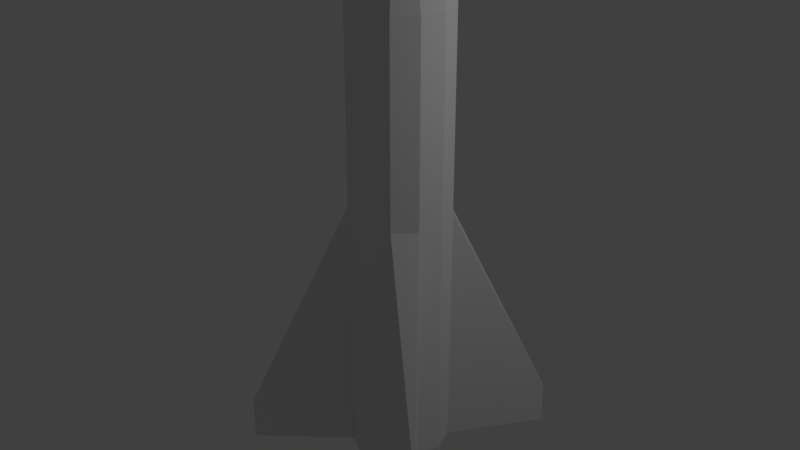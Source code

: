 # Source: missile_module.blend  (saved by Blender 2.77.0; exported with 4.5.12 LTS)
import bpy
from mathutils import Matrix  # noqa: F401  (used for matrix-valued properties, if any)

bpy.ops.wm.read_factory_settings(use_empty=True)
scene = bpy.context.scene
scene.name = 'Scene'

# ---- collections
col_collection_1 = bpy.data.collections.new('Collection 1'); scene.collection.children.link(col_collection_1)

# ---- world
world_world = bpy.data.worlds.new('World'); scene.world = world_world
world_world.color = (0.05088, 0.05088, 0.05088)
world_world.use_sun_shadow = False
world_world.sun_shadow_jitter_overblur = 0.0
world_world.cycles.sampling_method = 'MANUAL'

# ---- lights
light_lamp = bpy.data.lights.new('Lamp', 'POINT')
light_lamp.transmission_factor = 0.0
light_lamp.cutoff_distance = 30.0
light_lamp.energy = 100.0
light_lamp.shadow_buffer_clip_start = 1.001
light_lamp.shadow_soft_size = 0.1
light_lamp.shadow_maximum_resolution = 0.006
light_lamp.use_absolute_resolution = True

# ---- meshes
me_cylinder = bpy.data.meshes.new('Cylinder')
me_cylinder.from_pydata([(-0.866, -0.5, 1.0), (-0.866, 0.5, -1.0), (-0.866, 0.5, 1.0), (-0.5, 0.866, -1.0), (-0.5, 0.866, 1.0), (2.1, 2.1, -3.513), (0.8693, 0.5032, -3.519), (2.097, 2.097, -3.073), (0.5032, 0.8693, -3.519), (-0.5409, 0.3123, 1.698), (-0.3123, 0.5409, 1.698), (0.0, 1.0, -1.0), (0.0, 1.0, 1.0), (-0.866, -0.5, -1.0), (0.0, -1.0, -1.0), (0.5, -0.866, -1.0), (0.5, -0.866, 1.0), (0.866, -0.5, -1.0), (0.866, -0.5, 1.0), (0.866, 0.5, -1.0), (0.866, 0.5, 1.0), (-0.866, 0.5, -3.078), (-0.5, -0.866, -3.078), (0.5, -0.866, -3.078), (0.866, -0.5, -3.078), (0.866, 0.5, -3.078), (-0.5, 0.866, -3.515), (-0.866, 0.5, -3.515), (-0.866, -0.5, -3.515), (-0.5, -0.866, -3.515), (0.5, -0.866, -3.515), (0.866, -0.5, -3.515), (0.866, 0.5, -3.515), (0.0, 0.6936, -4.017), (-0.3468, 0.6006, -4.017), (-0.6006, -0.3468, -4.017), (-0.3468, -0.6006, -4.017), (0.0, -0.6936, -4.017), (0.3468, -0.6006, -4.017), (0.6006, -0.3468, -4.017), (0.6006, 0.3468, -4.017), (-2.1, 2.1, -3.513), (-0.8693, 0.5032, -3.519), (-2.097, 2.097, -3.073), (-0.5032, 0.8693, -3.519), (0.0, 0.6246, 1.698), (-0.5409, -0.3123, 1.698), (-0.3123, -0.5409, 1.698), (0.0, -0.6246, 1.698), (0.3123, -0.5409, 1.698), (0.5409, -0.3123, 1.698), (0.5409, 0.3123, 1.698), (1.0, 0.0, -1.0), (1.0, 0.0, 1.0), (-1.0, 0.0, -1.0), (-0.5, -0.866, -1.0), (-0.5, -0.866, 1.0), (2.1, -2.1, -3.513), (0.8693, -0.5032, -3.519), (2.097, -2.097, -3.073), (0.5032, -0.8693, -3.519), (0.0, -1.0, 1.0), (-1.0, 0.0, 1.0), (0.5, 0.866, -1.0), (0.5, 0.866, 1.0), (0.0, -1.0, -3.078), (-0.866, -0.5, -3.078), (-1.0, 0.0, -3.078), (-0.5, 0.866, -3.078), (0.0, 1.0, -3.078), (0.5, 0.866, -3.078), (1.0, 0.0, -3.078), (0.0, -1.0, -3.515), (-1.0, 0.0, -3.515), (0.0, 1.0, -3.515), (0.5, 0.866, -3.515), (1.0, 0.0, -3.515), (-0.6936, 0.0, -4.017), (-0.6006, 0.3468, -4.017), (0.3468, 0.6006, -4.017), (0.6936, 0.0, -4.017), (-2.1, -2.1, -3.513), (-0.8693, -0.5032, -3.519), (-2.097, -2.097, -3.073), (-0.5032, -0.8693, -3.519), (-0.6246, 0.0, 1.698), (0.3123, 0.5409, 1.698), (0.6246, 0.0, 1.698), (-6.466e-08, 0.5778, -4.017), (-0.2889, 0.5004, -4.017), (-0.5778, -1.326e-08, -4.017), (-0.5004, -0.2889, -4.017), (-0.2889, -0.5004, -4.017), (-6.466e-08, -0.5778, -4.017), (0.2889, -0.5004, -4.017), (0.5004, -0.2889, -4.017), (0.5778, -1.326e-08, -4.017), (0.5004, 0.2889, -4.017), (-0.5004, 0.2889, -4.017), (0.2889, 0.5004, -4.017), (-6.466e-08, 0.5778, -1.615), (-0.2889, 0.5004, -1.615), (-0.5778, -1.326e-08, -1.615), (-0.5004, -0.2889, -1.615), (-0.2889, -0.5004, -1.615), (-6.466e-08, -0.5778, -1.615), (0.2889, -0.5004, -1.615), (0.5004, -0.2889, -1.615), (0.5778, -1.326e-08, -1.615), (0.5004, 0.2889, -1.615), (-0.5004, 0.2889, -1.615), (0.2889, 0.5004, -1.615)], [], [(11, 12, 64, 63), (63, 64, 20, 19), (19, 20, 53, 52), (52, 53, 18, 17), (15, 16, 61, 14), (14, 61, 56, 55), (55, 56, 0, 13), (13, 0, 62, 54), (54, 62, 2, 1), (18, 53, 87, 50), (1, 2, 4, 3), (3, 4, 12, 11), (54, 1, 21, 67), (13, 54, 67, 66), (55, 13, 66, 22), (14, 55, 22, 65), (15, 14, 65, 23), (52, 17, 24, 71), (3, 11, 69, 68), (11, 63, 70, 69), (19, 52, 71, 25), (1, 3, 68, 21), (63, 19, 7), (65, 22, 29, 72), (21, 68, 26, 27), (22, 66, 28, 29), (68, 69, 74, 26), (70, 25, 32, 75), (66, 67, 73, 28), (23, 65, 72, 30), (34, 33, 88, 89), (73, 27, 78, 77), (72, 29, 36, 37), (27, 26, 34, 78), (74, 75, 79, 33), (26, 74, 33, 34), (75, 32, 40, 79), (30, 72, 37, 38), (70, 7, 5, 8), (7, 25, 6, 5), (19, 25, 7), (70, 63, 7), (6, 8, 5), (25, 70, 8, 6), (86, 45, 10, 9, 85, 46, 47, 48, 49, 50, 87, 51), (12, 4, 10, 45), (64, 12, 45, 86), (53, 20, 51, 87), (4, 2, 9, 10), (20, 64, 86, 51), (2, 62, 85, 9), (62, 0, 46, 85), (0, 56, 47, 46), (56, 61, 48, 47), (61, 16, 49, 48), (15, 17, 18, 16), (71, 76, 32, 25), (15, 23, 24, 17), (19, 25, 70, 63), (3, 43, 1), (23, 30, 31, 24), (24, 31, 76, 71), (21, 27, 73, 67), (76, 80, 40, 32), (73, 77, 35, 28), (30, 38, 39, 31), (28, 35, 36, 29), (31, 39, 80, 76), (68, 44, 41, 43), (43, 41, 42, 21), (1, 43, 21), (68, 43, 3), (42, 41, 44), (21, 42, 44, 68), (18, 50, 49, 16), (15, 59, 17), (23, 60, 57, 59), (59, 57, 58, 24), (17, 59, 24), (23, 59, 15), (58, 57, 60), (24, 58, 60, 23), (55, 13, 83), (69, 70, 75, 74), (22, 83, 81, 84), (83, 66, 82, 81), (13, 66, 83), (22, 55, 83), (82, 84, 81), (66, 22, 84, 82), (88, 99, 111, 100), (40, 80, 96, 97), (77, 78, 98, 90), (38, 37, 93, 94), (78, 34, 89, 98), (35, 77, 90, 91), (39, 38, 94, 95), (36, 35, 91, 92), (33, 79, 99, 88), (80, 39, 95, 96), (37, 36, 92, 93), (79, 40, 97, 99), (100, 111, 109, 108, 107, 106, 105, 104, 103, 102, 110, 101), (96, 95, 107, 108), (93, 92, 104, 105), (99, 97, 109, 111), (89, 88, 100, 101), (97, 96, 108, 109), (94, 93, 105, 106), (98, 89, 101, 110), (91, 90, 102, 103), (90, 98, 110, 102), (95, 94, 106, 107), (92, 91, 103, 104)])
_uv = me_cylinder.uv_layers.new(name='UVMap')
_uv.uv.foreach_set('vector', [0.4306, 0.2995, 0.4306, 0.4981, 0.3888, 0.4982, 0.3888, 0.2996, 0.3888, 0.2996, 0.3888, 0.4982, 0.3362, 0.4982, 0.3362, 0.2997, 0.3362, 0.2997, 0.3362, 0.4982, 0.287, 0.4981, 0.287, 0.2996, 0.4306, 0.2678, 0.4306, 0.06926, 0.4723, 0.06914, 0.4723, 0.2677, 0.5249, 0.2676, 0.5249, 0.06911, 0.5741, 0.06919, 0.5741, 0.2677, 0.287, 0.2995, 0.287, 0.4981, 0.2453, 0.4982, 0.2453, 0.2996, 0.2453, 0.2996, 0.2453, 0.4982, 0.1927, 0.4982, 0.1927, 0.2997, 0.1927, 0.2997, 0.1927, 0.4982, 0.1435, 0.4981, 0.1435, 0.2996, 0.1435, 0.2995, 0.1435, 0.4981, 0.1017, 0.4982, 0.1017, 0.2996, 0.4723, 0.06914, 0.4306, 0.06926, 0.4613, 9.296e-05, 0.4874, 1.721e-05, 0.1017, 0.2996, 0.1017, 0.4982, 0.0492, 0.4982, 0.0492, 0.2997, 0.0492, 0.2997, 0.0492, 0.4982, 6.109e-09, 0.4981, 6.109e-09, 0.2996, 0.1435, 0.2995, 0.1017, 0.2996, 0.1017, 0.09333, 0.1435, 0.09321, 0.1927, 0.2997, 0.1435, 0.2996, 0.1435, 0.09329, 0.1927, 0.09336, 0.2453, 0.2996, 0.1927, 0.2997, 0.1927, 0.09336, 0.2453, 0.09333, 0.287, 0.2995, 0.2453, 0.2996, 0.2453, 0.09333, 0.287, 0.09321, 0.5249, 0.2676, 0.5741, 0.2677, 0.5741, 0.474, 0.5249, 0.474, 0.4306, 0.2678, 0.4723, 0.2677, 0.4723, 0.474, 0.4306, 0.4741, 0.0492, 0.2997, 6.109e-09, 0.2996, 1.833e-08, 0.09329, 0.0492, 0.09336, 0.4306, 0.2995, 0.3888, 0.2996, 0.3888, 0.09333, 0.4306, 0.09321, 0.3362, 0.2997, 0.287, 0.2996, 0.287, 0.09329, 0.3362, 0.09336, 0.1017, 0.2996, 0.0492, 0.2997, 0.0492, 0.09336, 0.1017, 0.09333, 0.3888, 0.2996, 0.3362, 0.2997, 0.3911, 0.09462, 0.287, 0.09321, 0.2453, 0.09333, 0.2453, 0.04997, 0.287, 0.04984, 0.1017, 0.09333, 0.0492, 0.09336, 0.0492, 0.04999, 0.1017, 0.04997, 0.2453, 0.09333, 0.1927, 0.09336, 0.1927, 0.04999, 0.2453, 0.04997, 0.0492, 0.09336, 1.833e-08, 0.09329, 0.0, 0.04992, 0.0492, 0.04999, 0.3888, 0.09333, 0.3362, 0.09336, 0.3362, 0.04999, 0.3888, 0.04997, 0.1927, 0.09336, 0.1435, 0.09329, 0.1435, 0.04992, 0.1927, 0.04999, 0.5249, 0.474, 0.5741, 0.474, 0.5741, 0.5174, 0.5249, 0.5173, 0.4306, 0.8901, 0.4306, 0.8545, 0.442, 0.8574, 0.442, 0.8871, 0.1435, 0.04984, 0.1017, 0.04997, 0.08944, 8.416e-05, 0.1184, 0.0, 0.287, 0.04984, 0.2453, 0.04997, 0.233, 8.416e-05, 0.2619, 0.0, 0.1017, 0.04997, 0.0492, 0.04999, 0.05301, 0.0001032, 0.08944, 8.416e-05, 0.4306, 0.04984, 0.3888, 0.04997, 0.3765, 8.416e-05, 0.4055, 0.0, 0.0492, 0.04999, 0.0, 0.04992, 0.01889, 5.211e-05, 0.05301, 0.0001032, 0.3888, 0.04997, 0.3362, 0.04999, 0.3401, 0.0001032, 0.3765, 8.416e-05, 0.5249, 0.5173, 0.5741, 0.5174, 0.5552, 0.5673, 0.5211, 0.5672, 0.5741, 0.4563, 0.7808, 0.4563, 0.7811, 0.5, 0.5744, 0.5, 0.5745, 0.9563, 0.7737, 0.9563, 0.7733, 1.0, 0.5741, 1.0, 0.7734, 0.75, 0.7737, 0.9563, 0.5745, 0.9563, 0.5741, 0.4563, 0.5746, 0.25, 0.7808, 0.4563, 1.0, 0.4601, 0.9469, 0.4601, 0.9735, 0.2615, 0.2139, 0.8173, 0.2139, 0.8682, 0.1688, 0.8682, 0.1688, 0.8174, 0.0, 0.8933, 6.109e-09, 0.8612, 0.01657, 0.8334, 0.04526, 0.8173, 0.0784, 0.8173, 0.1071, 0.8334, 0.1237, 0.8612, 0.1237, 0.8933, 0.1071, 0.921, 0.0784, 0.9371, 0.04526, 0.9371, 0.01657, 0.921, 6.109e-09, 0.4981, 0.0492, 0.4982, 0.05387, 0.5673, 0.02314, 0.5673, 0.3888, 0.4982, 0.4306, 0.4981, 0.3998, 0.5672, 0.3737, 0.5673, 0.287, 0.4981, 0.3362, 0.4982, 0.3409, 0.5673, 0.3102, 0.5673, 0.0492, 0.4982, 0.1017, 0.4982, 0.08668, 0.5673, 0.05387, 0.5673, 0.3362, 0.4982, 0.3888, 0.4982, 0.3737, 0.5673, 0.3409, 0.5673, 0.1017, 0.4982, 0.1435, 0.4981, 0.1128, 0.5672, 0.08668, 0.5673, 0.1435, 0.4981, 0.1927, 0.4982, 0.1974, 0.5673, 0.1667, 0.5673, 0.1927, 0.4982, 0.2453, 0.4982, 0.2302, 0.5673, 0.1974, 0.5673, 0.2453, 0.4982, 0.287, 0.4981, 0.2563, 0.5672, 0.2302, 0.5673, 0.5741, 0.06919, 0.5249, 0.06911, 0.5202, 0.0, 0.5509, 4.604e-05, 0.5249, 0.2676, 0.4723, 0.2677, 0.4723, 0.06914, 0.5249, 0.06911, 0.287, 0.09329, 0.287, 0.04992, 0.3362, 0.04999, 0.3362, 0.09336, 0.5249, 0.2676, 0.5249, 0.474, 0.4723, 0.474, 0.4723, 0.2677, 0.3362, 0.2997, 0.3362, 0.09336, 0.3888, 0.09333, 0.3888, 0.2996, 0.0492, 0.2997, 0.1041, 0.09462, 0.1017, 0.2996, 0.5249, 0.474, 0.5249, 0.5173, 0.4723, 0.5174, 0.4723, 0.474, 0.4723, 0.474, 0.4723, 0.5174, 0.4306, 0.5175, 0.4306, 0.4741, 0.1017, 0.09333, 0.1017, 0.04997, 0.1435, 0.04984, 0.1435, 0.09321, 0.287, 0.04992, 0.3059, 5.207e-05, 0.3401, 0.0001032, 0.3362, 0.04999, 0.1435, 0.04992, 0.1624, 5.211e-05, 0.1965, 0.0001032, 0.1927, 0.04999, 0.5249, 0.5173, 0.5211, 0.5672, 0.4846, 0.5672, 0.4723, 0.5174, 0.1927, 0.04999, 0.1965, 0.0001032, 0.233, 8.416e-05, 0.2453, 0.04997, 0.4723, 0.5174, 0.4846, 0.5672, 0.4557, 0.5673, 0.4306, 0.5175, 0.9808, 0.2063, 0.9804, 0.25, 0.7811, 0.25, 0.7815, 0.2063, 0.7808, 0.7063, 0.7811, 0.75, 0.5744, 0.75, 0.5741, 0.7063, 0.5746, 0.5, 0.7808, 0.7063, 0.5741, 0.7063, 0.9808, 0.2063, 0.7815, 0.2063, 0.9804, 0.0, 0.5135, 0.7659, 0.54, 0.5673, 0.5665, 0.7659, 0.1688, 0.9191, 0.1237, 0.9192, 0.1237, 0.8683, 0.1688, 0.8682, 0.4723, 0.06914, 0.4874, 1.721e-05, 0.5202, 0.0, 0.5249, 0.06911, 0.5249, 0.2676, 0.47, 0.4727, 0.4723, 0.2677, 0.4306, 0.7736, 0.4302, 0.8173, 0.2309, 0.8173, 0.2313, 0.7736, 0.7808, 0.2063, 0.7811, 0.25, 0.5744, 0.25, 0.5741, 0.2063, 0.5746, 0.0, 0.7808, 0.2063, 0.5741, 0.2063, 0.4306, 0.7736, 0.2313, 0.7736, 0.4302, 0.5673, 0.864, 0.9485, 0.8905, 0.75, 0.9171, 0.9485, 0.1237, 0.8174, 0.1688, 0.8173, 0.1688, 0.8682, 0.1237, 0.8682, 0.2453, 0.2996, 0.1927, 0.2997, 0.2476, 0.09462, 0.4306, 0.09321, 0.3888, 0.09333, 0.3888, 0.04997, 0.4306, 0.04984, 0.0, 0.7736, 0.2067, 0.7736, 0.207, 0.8173, 0.0003454, 0.8173, 0.7815, 0.7063, 0.9808, 0.7063, 0.9804, 0.75, 0.7811, 0.75, 0.9804, 0.5, 0.9808, 0.7063, 0.7815, 0.7063, 0.0, 0.7736, 0.0005572, 0.5673, 0.2067, 0.7736, 0.9701, 0.9485, 0.9171, 0.9485, 0.9436, 0.75, 0.3453, 0.8682, 0.3453, 0.8174, 0.3904, 0.8173, 0.3904, 0.8682, 0.7811, 0.7501, 0.8052, 0.75, 0.8052, 0.9884, 0.7811, 0.9885, 0.4808, 0.8058, 0.5176, 0.8058, 0.5145, 0.8169, 0.4839, 0.8169, 0.4808, 0.9388, 0.449, 0.921, 0.4573, 0.9128, 0.4839, 0.9277, 0.5679, 0.8545, 0.5679, 0.8901, 0.5564, 0.8871, 0.5564, 0.8574, 0.449, 0.921, 0.4306, 0.8901, 0.442, 0.8871, 0.4573, 0.9128, 0.5176, 0.9388, 0.4808, 0.9388, 0.4839, 0.9277, 0.5145, 0.9277, 0.5495, 0.8236, 0.5679, 0.8545, 0.5564, 0.8574, 0.5411, 0.8317, 0.5495, 0.921, 0.5176, 0.9388, 0.5145, 0.9277, 0.5411, 0.9128, 0.4306, 0.8545, 0.449, 0.8236, 0.4573, 0.8317, 0.442, 0.8574, 0.5176, 0.8058, 0.5495, 0.8236, 0.5411, 0.8317, 0.5145, 0.8169, 0.5679, 0.8901, 0.5495, 0.921, 0.5411, 0.9128, 0.5564, 0.8871, 0.449, 0.8236, 0.4808, 0.8058, 0.4839, 0.8169, 0.4573, 0.8317, 0.2462, 0.9133, 0.2309, 0.8876, 0.2309, 0.8579, 0.2462, 0.8322, 0.2728, 0.8173, 0.3034, 0.8173, 0.33, 0.8322, 0.3453, 0.8579, 0.3453, 0.8876, 0.33, 0.9133, 0.3034, 0.9281, 0.2728, 0.9281, 0.864, 0.2616, 0.8882, 0.2616, 0.8882, 0.4999, 0.864, 0.5, 0.4306, 0.5674, 0.4547, 0.5673, 0.4547, 0.8057, 0.4306, 0.8058, 0.8052, 0.75, 0.8356, 0.75, 0.8356, 0.9884, 0.8052, 0.9884, 0.8356, 0.2615, 0.864, 0.2616, 0.864, 0.5, 0.8356, 0.4999, 0.8356, 0.75, 0.864, 0.75, 0.864, 0.9884, 0.8356, 0.9884, 0.9185, 0.2615, 0.9469, 0.2616, 0.9469, 0.5, 0.9185, 0.4999, 0.8052, 0.2616, 0.8356, 0.2615, 0.8356, 0.4999, 0.8052, 0.4999, 0.4851, 0.5673, 0.5135, 0.5674, 0.5135, 0.8057, 0.4851, 0.8057, 0.7811, 0.2616, 0.8052, 0.2616, 0.8052, 0.4999, 0.7811, 0.5, 0.8882, 0.2616, 0.9185, 0.2615, 0.9185, 0.4999, 0.8882, 0.4999, 0.4547, 0.5673, 0.4851, 0.5673, 0.4851, 0.8057, 0.4547, 0.8057])
me_cylinder.use_remesh_preserve_volume = False
me_cylinder.use_remesh_preserve_attributes = False
me_cylinder.use_mirror_vertex_groups = False
me_cylinder.use_paint_bone_selection = False
me_cylinder.use_paint_mask = True
me_cylinder.update()

# ---- objects
ob_cylinder = bpy.data.objects.new('Cylinder', me_cylinder)
ob_lamp = bpy.data.objects.new('Lamp', light_lamp)

# ---- transforms, parenting, visibility, modifiers, constraints
ob_cylinder.location = (0.0, 0.0, 4.038)
ob_cylinder.scale = (0.5, 0.5, 1.0)
ob_cylinder.lineart.crease_threshold = 0.0
ob_lamp.location = (4.076, 1.005, 5.904)
ob_lamp.rotation_euler = (0.6503, 0.05522, 1.866)
ob_lamp.lock_rotations_4d = False
ob_lamp.empty_display_type = 'ARROWS'
ob_lamp.color = (0.0, 0.0, 0.0, 0.0)
ob_lamp.lineart.crease_threshold = 0.0

# ---- collection membership
col_collection_1.objects.link(ob_cylinder)
col_collection_1.objects.link(ob_lamp)

# ---- scene / render settings (as saved in the file)
scene.frame_start = 1; scene.frame_end = 250; scene.frame_set(1)
scene.render.engine = 'BLENDER_EEVEE_NEXT'
scene.render.resolution_percentage = 50
scene.render.dither_intensity = 0.0
scene.cycles.use_denoising = False
scene.cycles.samples = 128
scene.cycles.sampling_pattern = 'TABULATED_SOBOL'
scene.cycles.light_sampling_threshold = 0.0
scene.cycles.use_adaptive_sampling = False
scene.cycles.use_light_tree = False
scene.cycles.blur_glossy = 0.0
scene.cycles.sample_clamp_indirect = 0.0
scene.view_settings.view_transform = 'Standard'
bpy.context.view_layer.update()

# ---- added for rendering (the .blend has no active camera): camera
cam_auto = bpy.data.cameras.new('AutoCamera')
cam_auto.lens = 50.0
cam_auto.sensor_width = 36.0
cam_auto.clip_end = 1000.0
ob_auto_camera = bpy.data.objects.new('AutoCamera', cam_auto)
scene.collection.objects.link(ob_auto_camera)
ob_auto_camera.location = (5.9588, -7.15056, 7.64594)
ob_auto_camera.rotation_euler = (1.09748, -7.21219e-08, 0.694738)
scene.camera = ob_auto_camera
bpy.context.view_layer.update()
